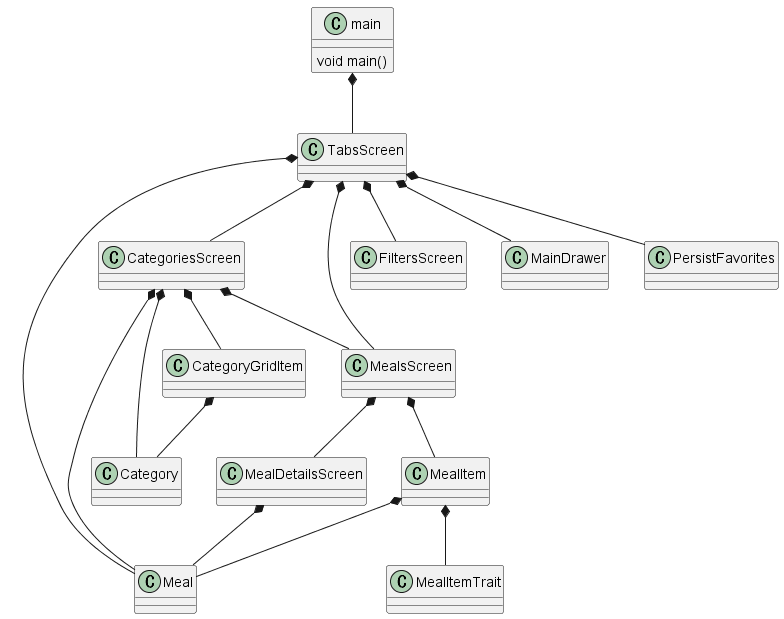

The diagram above was rendered by PlantUML. Its source (embedded in the PNG):
@startuml

class main {
    void main()
}

main *-- TabsScreen

TabsScreen *-- CategoriesScreen
TabsScreen *-- FiltersScreen
TabsScreen *-- MealsScreen
TabsScreen *-- MainDrawer
TabsScreen *-- Meal
TabsScreen *-- PersistFavorites

CategoriesScreen *-- Meal
CategoriesScreen *-- CategoryGridItem
CategoriesScreen *-- MealsScreen
CategoriesScreen *-- Category

MealsScreen *-- MealDetailsScreen
MealsScreen *-- MealItem

MealDetailsScreen *-- Meal

MealItem *-- MealItemTrait
MealItem *-- Meal

CategoryGridItem *-- Category
@enduml